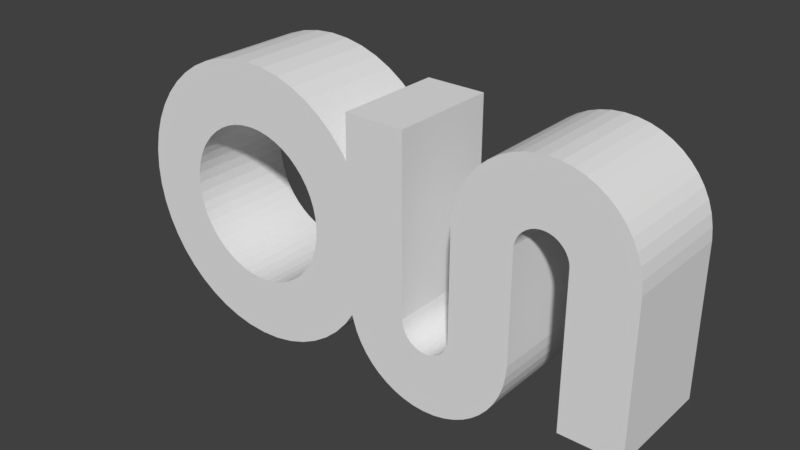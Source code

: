 # Source: logoAssystem3D.blend  (saved by Blender 2.79.0; exported with 4.5.12 LTS)
import bpy
from mathutils import Matrix  # noqa: F401  (used for matrix-valued properties, if any)

bpy.ops.wm.read_factory_settings(use_empty=True)
scene = bpy.context.scene
scene.name = 'Scene'

# ---- collections
col_collection_1 = bpy.data.collections.new('Collection 1'); scene.collection.children.link(col_collection_1)

# ---- world
world_world = bpy.data.worlds.new('World'); scene.world = world_world
world_world.color = (0.05088, 0.05088, 0.05088)
world_world.use_sun_shadow = False
world_world.sun_shadow_jitter_overblur = 0.0
world_world.cycles.sampling_method = 'MANUAL'

# ---- meshes
me_cubeziercircle = bpy.data.meshes.new('CUBezierCircle')
me_cubeziercircle.from_pydata([(-3.482, 0.01325, -0.7083), (-3.466, 0.2565, -0.7083), (-3.418, 0.4898, -0.7083), (-3.341, 0.711, -0.7083), (-3.237, 0.918, -0.7083), (-3.109, 1.109, -0.7083), (-2.957, 1.281, -0.7083), (-2.785, 1.432, -0.7083), (-2.594, 1.561, -0.7083), (-2.387, 1.665, -0.7083), (-2.166, 1.742, -0.7083), (-1.933, 1.79, -0.7083), (-1.689, 1.806, -0.7083), (-1.446, 1.79, -0.7083), (-1.213, 1.742, -0.7083), (-0.9917, 1.665, -0.7083), (-0.7847, 1.561, -0.7083), (-0.594, 1.432, -0.7083), (-0.4218, 1.281, -0.7083), (-0.2702, 1.109, -0.7083), (-0.1637, 0.9464, -0.7083), (-0.1983, -0.9747, -0.7083), (-0.2702, -1.082, -0.7083), (-0.4218, -1.254, -0.7083), (-0.594, -1.406, -0.7083), (-0.7847, -1.535, -0.7083), (-0.9917, -1.639, -0.7083), (-1.213, -1.716, -0.7083), (-1.446, -1.763, -0.7083), (-1.689, -1.78, -0.7083), (-1.933, -1.763, -0.7083), (-2.166, -1.716, -0.7083), (-2.387, -1.639, -0.7083), (-2.594, -1.535, -0.7083), (-2.785, -1.406, -0.7083), (-2.957, -1.254, -0.7083), (-3.109, -1.082, -0.7083), (-3.237, -0.8915, -0.7083), (-3.341, -0.6845, -0.7083), (-3.418, -0.4633, -0.7083), (-3.466, -0.23, -0.7083), (0.5829, 0.7189, -0.7083), (0.5811, 0.1358, -0.7083), (0.5811, -1.551, -0.7083), (-0.1942, -1.551, -0.7083), (-0.2001, -0.9947, -0.7083), (1.22, 0.7553, -0.7083), (1.212, 0.7965, -0.7083), (1.198, 0.8355, -0.7083), (1.18, 0.8721, -0.7083), (1.157, 0.9057, -0.7083), (1.13, 0.9361, -0.7083), (1.1, 0.9628, -0.7083), (1.066, 0.9856, -0.7083), (1.03, 1.004, -0.7083), (0.9905, 1.017, -0.7083), (0.9493, 1.026, -0.7083), (0.9064, 1.029, -0.7083), (0.8635, 1.026, -0.7083), (0.8223, 1.017, -0.7083), (0.7833, 1.004, -0.7083), (0.7468, 0.9856, -0.7083), (0.7131, 0.9629, -0.7083), (0.6827, 0.9361, -0.7083), (0.656, 0.9057, -0.7083), (0.6332, 0.8721, -0.7083), (0.6149, 0.8355, -0.7083), (0.6013, 0.7965, -0.7083), (2.0, 0.7231, -0.7083), (1.985, 0.8673, -0.7083), (1.956, 1.009, -0.7083), (1.909, 1.143, -0.7083), (1.846, 1.269, -0.7083), (1.768, 1.385, -0.7083), (1.676, 1.49, -0.7083), (1.571, 1.582, -0.7083), (1.456, 1.66, -0.7083), (1.33, 1.723, -0.7083), (1.195, 1.77, -0.7083), (1.054, 1.799, -0.7083), (0.9058, 1.809, -0.7083), (0.7581, 1.799, -0.7083), (0.6163, 1.77, -0.7083), (0.4819, 1.723, -0.7083), (0.3562, 1.66, -0.7083), (0.2403, 1.582, -0.7083), (0.1357, 1.49, -0.7083), (0.0436, 1.385, -0.7083), (-0.03466, 1.269, -0.7083), (-0.09779, 1.143, -0.7083), (1.227, -0.664, -0.7083), (1.243, -0.8117, -0.7083), (1.272, -0.9535, -0.7083), (1.318, -1.088, -0.7083), (1.382, -1.214, -0.7083), (1.46, -1.329, -0.7083), (1.552, -1.434, -0.7083), (1.657, -1.526, -0.7083), (1.772, -1.604, -0.7083), (1.898, -1.668, -0.7083), (2.033, -1.714, -0.7083), (2.174, -1.743, -0.7083), (2.322, -1.753, -0.7083), (2.47, -1.743, -0.7083), (2.612, -1.714, -0.7083), (2.746, -1.668, -0.7083), (2.872, -1.604, -0.7083), (2.988, -1.526, -0.7083), (3.092, -1.434, -0.7083), (3.184, -1.329, -0.7083), (3.262, -1.214, -0.7083), (3.326, -1.088, -0.7083), (3.372, -0.9535, -0.7083), (3.401, -0.8117, -0.7083), (3.416, -0.664, -0.7083), (2.0, -0.6978, -0.7083), (2.009, -0.74, -0.7083), (2.023, -0.78, -0.7083), (2.041, -0.8174, -0.7083), (2.065, -0.8519, -0.7083), (2.092, -0.883, -0.7083), (2.123, -0.9104, -0.7083), (2.158, -0.9337, -0.7083), (2.195, -0.9525, -0.7083), (2.235, -0.9664, -0.7083), (2.277, -0.975, -0.7083), (2.321, -0.9779, -0.7083), (2.365, -0.975, -0.7083), (2.407, -0.9664, -0.7083), (2.447, -0.9525, -0.7083), (2.485, -0.9337, -0.7083), (2.519, -0.9104, -0.7083), (2.55, -0.883, -0.7083), (2.578, -0.8519, -0.7083), (2.601, -0.8174, -0.7083), (2.62, -0.78, -0.7083), (2.634, -0.74, -0.7083), (2.642, -0.6978, -0.7083), (2.644, 1.253, -0.7083), (3.417, 1.253, -0.7083), (-0.768, -0.3759, -0.7083), (-0.826, -0.4914, -0.7083), (-0.8978, -0.5978, -0.7083), (-0.9824, -0.6938, -0.7083), (-1.078, -0.7783, -0.7083), (-1.185, -0.8502, -0.7083), (-1.3, -0.9081, -0.7083), (-1.424, -0.951, -0.7083), (-1.554, -0.9776, -0.7083), (-1.689, -0.9867, -0.7083), (-1.825, -0.9776, -0.7083), (-1.955, -0.951, -0.7083), (-2.079, -0.9081, -0.7083), (-2.194, -0.8502, -0.7083), (-2.396, -0.6938, -0.7083), (-2.3, -0.7783, -0.7083), (-2.481, -0.5978, -0.7083), (-2.611, -0.3759, -0.7083), (-2.553, -0.4914, -0.7083), (-0.6894, 0.01325, -0.7083), (-0.6986, 0.1489, -0.7083), (-0.6986, -0.1224, -0.7083), (-0.7252, -0.2525, -0.7083), (-0.7252, 0.279, -0.7083), (-0.768, 0.4024, -0.7083), (-0.826, 0.5179, -0.7083), (-0.8978, 0.6243, -0.7083), (-2.396, 0.7203, -0.7083), (-2.481, 0.6243, -0.7083), (-2.553, 0.5179, -0.7083), (-2.611, 0.4024, -0.7083), (-2.654, 0.279, -0.7083), (-2.68, -0.1224, -0.7083), (-2.654, -0.2525, -0.7083), (-2.68, 0.1489, -0.7083), (-2.689, 0.01325, -0.7083), (-0.9824, 0.7203, -0.7083), (-1.185, 0.8767, -0.7083), (-1.078, 0.8048, -0.7083), (-2.194, 0.8767, -0.7083), (-2.3, 0.8048, -0.7083), (-2.079, 0.9346, -0.7083), (-1.3, 0.9346, -0.7083), (-1.424, 0.9775, -0.7083), (-1.955, 0.9775, -0.7083), (-1.554, 1.004, -0.7083), (-1.825, 1.004, -0.7083), (-1.689, 1.013, -0.7083), (-3.482, 0.01325, 0.7045), (-3.466, 0.2565, 0.7045), (-3.418, 0.4898, 0.7045), (-3.341, 0.711, 0.7045), (-3.237, 0.918, 0.7045), (-3.109, 1.109, 0.7045), (-2.957, 1.281, 0.7045), (-2.785, 1.432, 0.7045), (-2.594, 1.561, 0.7045), (-2.387, 1.665, 0.7045), (-2.166, 1.742, 0.7045), (-1.933, 1.79, 0.7045), (-1.689, 1.806, 0.7045), (-1.446, 1.79, 0.7045), (-1.213, 1.742, 0.7045), (-0.9917, 1.665, 0.7045), (-0.7847, 1.561, 0.7045), (-0.594, 1.432, 0.7045), (-0.4218, 1.281, 0.7045), (-0.2702, 1.109, 0.7045), (-0.1637, 0.9464, 0.7045), (-0.1983, -0.9747, 0.7045), (-0.2702, -1.082, 0.7045), (-0.4218, -1.254, 0.7045), (-0.594, -1.406, 0.7045), (-0.7847, -1.535, 0.7045), (-0.9917, -1.639, 0.7045), (-1.213, -1.716, 0.7045), (-1.446, -1.763, 0.7045), (-1.689, -1.78, 0.7045), (-1.933, -1.763, 0.7045), (-2.166, -1.716, 0.7045), (-2.387, -1.639, 0.7045), (-2.594, -1.535, 0.7045), (-2.785, -1.406, 0.7045), (-2.957, -1.254, 0.7045), (-3.109, -1.082, 0.7045), (-3.237, -0.8915, 0.7045), (-3.341, -0.6845, 0.7045), (-3.418, -0.4633, 0.7045), (-3.466, -0.23, 0.7045), (0.5829, 0.7189, 0.7045), (0.5811, 0.6814, 0.7045), (0.5811, 0.1358, 0.7045), (0.5811, -1.551, 0.7045), (-0.1942, -1.551, 0.7045), (-0.2001, -0.9947, 0.7045), (1.22, 0.7553, 0.7045), (1.212, 0.7965, 0.7045), (1.198, 0.8355, 0.7045), (1.18, 0.8721, 0.7045), (1.157, 0.9057, 0.7045), (1.13, 0.9361, 0.7045), (1.1, 0.9628, 0.7045), (1.066, 0.9856, 0.7045), (1.03, 1.004, 0.7045), (0.9905, 1.017, 0.7045), (0.9493, 1.026, 0.7045), (0.9064, 1.029, 0.7045), (0.8635, 1.026, 0.7045), (0.8223, 1.017, 0.7045), (0.7833, 1.004, 0.7045), (0.7468, 0.9856, 0.7045), (0.7131, 0.9629, 0.7045), (0.6827, 0.9361, 0.7045), (0.656, 0.9057, 0.7045), (0.6332, 0.8721, 0.7045), (0.6149, 0.8355, 0.7045), (0.6013, 0.7965, 0.7045), (2.0, 0.7231, 0.7045), (1.985, 0.8673, 0.7045), (1.956, 1.009, 0.7045), (1.909, 1.143, 0.7045), (1.846, 1.269, 0.7045), (1.768, 1.385, 0.7045), (1.676, 1.49, 0.7045), (1.571, 1.582, 0.7045), (1.456, 1.66, 0.7045), (1.33, 1.723, 0.7045), (1.195, 1.77, 0.7045), (1.054, 1.799, 0.7045), (0.9058, 1.809, 0.7045), (0.7581, 1.799, 0.7045), (0.6163, 1.77, 0.7045), (0.4819, 1.723, 0.7045), (0.3562, 1.66, 0.7045), (0.2403, 1.582, 0.7045), (0.1357, 1.49, 0.7045), (0.0436, 1.385, 0.7045), (-0.03466, 1.269, 0.7045), (-0.09779, 1.143, 0.7045), (1.227, -0.664, 0.7045), (1.243, -0.8117, 0.7045), (1.272, -0.9535, 0.7045), (1.318, -1.088, 0.7045), (1.382, -1.214, 0.7045), (1.46, -1.329, 0.7045), (1.552, -1.434, 0.7045), (1.657, -1.526, 0.7045), (1.772, -1.604, 0.7045), (1.898, -1.668, 0.7045), (2.033, -1.714, 0.7045), (2.174, -1.743, 0.7045), (2.322, -1.753, 0.7045), (2.47, -1.743, 0.7045), (2.612, -1.714, 0.7045), (2.746, -1.668, 0.7045), (2.872, -1.604, 0.7045), (2.988, -1.526, 0.7045), (3.092, -1.434, 0.7045), (3.184, -1.329, 0.7045), (3.262, -1.214, 0.7045), (3.326, -1.088, 0.7045), (3.372, -0.9535, 0.7045), (3.401, -0.8117, 0.7045), (3.416, -0.664, 0.7045), (2.0, -0.6978, 0.7045), (2.009, -0.74, 0.7045), (2.023, -0.78, 0.7045), (2.041, -0.8174, 0.7045), (2.065, -0.8519, 0.7045), (2.092, -0.883, 0.7045), (2.123, -0.9104, 0.7045), (2.158, -0.9337, 0.7045), (2.195, -0.9525, 0.7045), (2.235, -0.9664, 0.7045), (2.277, -0.975, 0.7045), (2.321, -0.9779, 0.7045), (2.365, -0.975, 0.7045), (2.407, -0.9664, 0.7045), (2.447, -0.9525, 0.7045), (2.485, -0.9337, 0.7045), (2.519, -0.9104, 0.7045), (2.55, -0.883, 0.7045), (2.578, -0.8519, 0.7045), (2.601, -0.8174, 0.7045), (2.62, -0.78, 0.7045), (2.634, -0.74, 0.7045), (2.642, -0.6978, 0.7045), (2.644, 1.253, 0.7045), (3.417, 1.253, 0.7045), (-0.768, -0.3759, 0.7045), (-0.826, -0.4914, 0.7045), (-0.8978, -0.5978, 0.7045), (-0.9824, -0.6938, 0.7045), (-1.078, -0.7783, 0.7045), (-1.185, -0.8502, 0.7045), (-1.3, -0.9081, 0.7045), (-1.424, -0.951, 0.7045), (-1.554, -0.9776, 0.7045), (-1.689, -0.9867, 0.7045), (-1.825, -0.9776, 0.7045), (-1.955, -0.951, 0.7045), (-2.079, -0.9081, 0.7045), (-2.194, -0.8502, 0.7045), (-2.396, -0.6938, 0.7045), (-2.3, -0.7783, 0.7045), (-2.481, -0.5978, 0.7045), (-2.611, -0.3759, 0.7045), (-2.553, -0.4914, 0.7045), (-0.6894, 0.01325, 0.7045), (-0.6986, 0.1489, 0.7045), (-0.6986, -0.1224, 0.7045), (-0.7252, -0.2525, 0.7045), (-0.7252, 0.279, 0.7045), (-0.768, 0.4024, 0.7045), (-0.826, 0.5179, 0.7045), (-0.8978, 0.6243, 0.7045), (-2.396, 0.7203, 0.7045), (-2.481, 0.6243, 0.7045), (-2.553, 0.5179, 0.7045), (-2.611, 0.4024, 0.7045), (-2.654, 0.279, 0.7045), (-2.68, -0.1224, 0.7045), (-2.654, -0.2525, 0.7045), (-2.68, 0.1489, 0.7045), (-2.689, 0.01325, 0.7045), (-0.9824, 0.7203, 0.7045), (-1.185, 0.8767, 0.7045), (-1.078, 0.8048, 0.7045), (-2.194, 0.8767, 0.7045), (-2.3, 0.8048, 0.7045), (-2.079, 0.9346, 0.7045), (-1.3, 0.9346, 0.7045), (-1.424, 0.9775, 0.7045), (-1.955, 0.9775, 0.7045), (-1.554, 1.004, 0.7045), (-1.825, 1.004, 0.7045), (-1.689, 1.013, 0.7045)], [], [(0, 175, 172, 173, 157, 158, 156, 154, 155, 153, 152, 151, 150, 149, 148, 147, 146, 145, 144, 143, 142, 141, 140, 162, 161, 159, 42, 43, 44, 45, 21, 22, 23, 24, 25, 26, 27, 28, 29, 30, 31, 32, 33, 34, 35, 36, 37, 38, 39, 40), (42, 159, 160, 163, 164, 165, 166, 176, 178, 177, 182, 183, 185, 187, 186, 184, 181, 179, 180, 167, 168, 169, 170, 171, 174, 175, 0, 1, 2, 3, 4, 5, 6, 7, 8, 9, 10, 11, 12, 13, 14, 15, 16, 17, 18, 19, 20, 89, 88, 87, 86, 85, 84, 83, 82, 81, 80, 79, 78, 77, 76, 75, 74, 73, 72, 71, 70, 69, 68, 115, 116, 117, 118, 119, 120, 121, 122, 123, 124, 125, 126, 127, 128, 129, 130, 131, 132, 133, 134, 135, 136, 137, 138, 139, 114, 113, 112, 111, 110, 109, 108, 107, 106, 105, 104, 103, 102, 101, 100, 99, 98, 97, 96, 95, 94, 93, 92, 91, 90, 46, 47, 48, 49, 50, 51, 52, 53, 54, 55, 56, 57, 58, 59, 60, 61, 62, 63, 64, 65, 66, 67, 41), (188, 228, 227, 226, 225, 224, 223, 222, 221, 220, 219, 218, 217, 216, 215, 214, 213, 212, 211, 210, 209, 234, 233, 232, 231, 348, 350, 351, 329, 330, 331, 332, 333, 334, 335, 336, 337, 338, 339, 340, 341, 342, 344, 343, 345, 347, 346, 362, 361, 364), (231, 230, 229, 256, 255, 254, 253, 252, 251, 250, 249, 248, 247, 246, 245, 244, 243, 242, 241, 240, 239, 238, 237, 236, 235, 279, 280, 281, 282, 283, 284, 285, 286, 287, 288, 289, 290, 291, 292, 293, 294, 295, 296, 297, 298, 299, 300, 301, 302, 303, 328, 327, 326, 325, 324, 323, 322, 321, 320, 319, 318, 317, 316, 315, 314, 313, 312, 311, 310, 309, 308, 307, 306, 305, 304, 257, 258, 259, 260, 261, 262, 263, 264, 265, 266, 267, 268, 269, 270, 271, 272, 273, 274, 275, 276, 277, 278, 208, 207, 206, 205, 204, 203, 202, 201, 200, 199, 198, 197, 196, 195, 194, 193, 192, 191, 190, 189, 188, 364, 363, 360, 359, 358, 357, 356, 369, 368, 370, 373, 375, 376, 374, 372, 371, 366, 367, 365, 355, 354, 353, 352, 349, 348), (161, 350, 348, 159), (93, 282, 281, 92), (162, 351, 350, 161), (21, 209, 210, 22), (94, 283, 282, 93), (163, 352, 353, 164), (22, 210, 211, 23), (95, 284, 283, 94), (160, 349, 352, 163), (23, 211, 212, 24), (96, 285, 284, 95), (140, 329, 351, 162), (24, 212, 213, 25), (97, 286, 285, 96), (164, 353, 354, 165), (25, 213, 214, 26), (98, 287, 286, 97), (165, 354, 355, 166), (26, 214, 215, 27), (99, 288, 287, 98), (167, 356, 357, 168), (27, 215, 216, 28), (100, 289, 288, 99), (168, 357, 358, 169), (28, 216, 217, 29), (101, 290, 289, 100), (169, 358, 359, 170), (29, 217, 218, 30), (102, 291, 290, 101), (173, 362, 346, 157), (30, 218, 219, 31), (103, 292, 291, 102), (170, 359, 360, 171), (31, 219, 220, 32), (104, 293, 292, 103), (172, 361, 362, 173), (32, 220, 221, 33), (105, 294, 293, 104), (171, 360, 363, 174), (33, 221, 222, 34), (106, 295, 294, 105), (174, 363, 364, 175), (34, 222, 223, 35), (107, 296, 295, 106), (175, 364, 361, 172), (35, 223, 224, 36), (108, 297, 296, 107), (166, 355, 365, 176), (36, 224, 225, 37), (109, 298, 297, 108), (178, 367, 366, 177), (37, 225, 226, 38), (110, 299, 298, 109), (176, 365, 367, 178), (38, 226, 227, 39), (111, 300, 299, 110), (179, 368, 369, 180), (39, 227, 228, 40), (112, 301, 300, 111), (180, 369, 356, 167), (40, 228, 188, 0), (113, 302, 301, 112), (181, 370, 368, 179), (235, 46, 90, 279), (114, 303, 302, 113), (177, 366, 371, 182), (328, 303, 114, 139), (182, 371, 372, 183), (115, 304, 305, 116), (186, 375, 373, 184), (116, 305, 306, 117), (184, 373, 370, 181), (117, 306, 307, 118), (183, 372, 374, 185), (118, 307, 308, 119), (185, 374, 376, 187), (119, 308, 309, 120), (187, 376, 375, 186), (120, 309, 310, 121), (121, 310, 311, 122), (122, 311, 312, 123), (123, 312, 313, 124), (124, 313, 314, 125), (125, 314, 315, 126), (126, 315, 316, 127), (127, 316, 317, 128), (128, 317, 318, 129), (129, 318, 319, 130), (130, 319, 320, 131), (131, 320, 321, 132), (132, 321, 322, 133), (133, 322, 323, 134), (43, 232, 233, 44), (134, 323, 324, 135), (135, 324, 325, 136), (136, 325, 326, 137), (230, 231, 232, 43, 42, 41, 229), (20, 208, 278, 89), (328, 139, 138, 327), (46, 235, 236, 47), (47, 236, 237, 48), (48, 237, 238, 49), (49, 238, 239, 50), (50, 239, 240, 51), (51, 240, 241, 52), (52, 241, 242, 53), (53, 242, 243, 54), (54, 243, 244, 55), (55, 244, 245, 56), (56, 245, 246, 57), (57, 246, 247, 58), (58, 247, 248, 59), (59, 248, 249, 60), (60, 249, 250, 61), (257, 304, 115, 68), (61, 250, 251, 62), (62, 251, 252, 63), (63, 252, 253, 64), (64, 253, 254, 65), (65, 254, 255, 66), (66, 255, 256, 67), (69, 258, 257, 68), (70, 259, 258, 69), (71, 260, 259, 70), (72, 261, 260, 71), (73, 262, 261, 72), (0, 188, 189, 1), (327, 138, 137, 326), (74, 263, 262, 73), (141, 330, 329, 140), (1, 189, 190, 2), (75, 264, 263, 74), (142, 331, 330, 141), (2, 190, 191, 3), (76, 265, 264, 75), (143, 332, 331, 142), (3, 191, 192, 4), (77, 266, 265, 76), (144, 333, 332, 143), (4, 192, 193, 5), (78, 267, 266, 77), (145, 334, 333, 144), (5, 193, 194, 6), (79, 268, 267, 78), (146, 335, 334, 145), (6, 194, 195, 7), (80, 269, 268, 79), (147, 336, 335, 146), (7, 195, 196, 8), (81, 270, 269, 80), (148, 337, 336, 147), (8, 196, 197, 9), (82, 271, 270, 81), (149, 338, 337, 148), (9, 197, 198, 10), (233, 234, 45, 44), (83, 272, 271, 82), (150, 339, 338, 149), (10, 198, 199, 11), (84, 273, 272, 83), (151, 340, 339, 150), (11, 199, 200, 12), (85, 274, 273, 84), (152, 341, 340, 151), (12, 200, 201, 13), (86, 275, 274, 85), (153, 342, 341, 152), (13, 201, 202, 14), (87, 276, 275, 86), (154, 343, 344, 155), (14, 202, 203, 15), (88, 277, 276, 87), (155, 344, 342, 153), (15, 203, 204, 16), (89, 278, 277, 88), (158, 347, 345, 156), (16, 204, 205, 17), (156, 345, 343, 154), (17, 205, 206, 18), (67, 256, 229, 41), (157, 346, 347, 158), (18, 206, 207, 19), (91, 280, 279, 90), (159, 348, 349, 160), (19, 207, 208, 20), (92, 281, 280, 91), (45, 234, 209, 21)])
me_cubeziercircle.use_remesh_preserve_volume = False
me_cubeziercircle.use_remesh_preserve_attributes = False
me_cubeziercircle.use_mirror_vertex_groups = False
me_cubeziercircle.update()

# ---- objects
ob_logoassystem3d = bpy.data.objects.new('LogoAssystem3D', me_cubeziercircle)

# ---- transforms, parenting, visibility, modifiers, constraints
ob_logoassystem3d.location = (0.02808, 0.7083, 0.7401)
ob_logoassystem3d.rotation_euler = (-1.571, -0.0, 0.0)
ob_logoassystem3d.lineart.crease_threshold = 0.0

# ---- collection membership
col_collection_1.objects.link(ob_logoassystem3d)

# ---- scene / render settings (as saved in the file)
scene.frame_start = 1; scene.frame_end = 250; scene.frame_set(1)
scene.render.engine = 'BLENDER_EEVEE_NEXT'
scene.render.resolution_percentage = 50
scene.render.dither_intensity = 0.0
scene.cycles.use_denoising = False
scene.cycles.samples = 128
scene.cycles.sampling_pattern = 'TABULATED_SOBOL'
scene.cycles.use_adaptive_sampling = False
scene.cycles.use_light_tree = False
scene.cycles.blur_glossy = 0.0
scene.cycles.sample_clamp_indirect = 0.0
scene.view_settings.view_transform = 'Standard'
bpy.context.view_layer.update()

# ---- added for rendering (the .blend has no active camera and no usable light): camera, sun
cam_auto = bpy.data.cameras.new('AutoCamera')
cam_auto.lens = 50.0
cam_auto.sensor_width = 36.0
cam_auto.clip_end = 1000.0
ob_auto_camera = bpy.data.objects.new('AutoCamera', cam_auto)
scene.collection.objects.link(ob_auto_camera)
ob_auto_camera.location = (7.3078, -8.06868, 6.57555)
ob_auto_camera.rotation_euler = (1.09748, -7.21219e-08, 0.694738)
scene.camera = ob_auto_camera
light_auto_sun = bpy.data.lights.new('AutoSun', 'SUN')
light_auto_sun.energy = 3.0
light_auto_sun.angle = 0.0523599
ob_auto_sun = bpy.data.objects.new('AutoSun', light_auto_sun)
scene.collection.objects.link(ob_auto_sun)
ob_auto_sun.rotation_euler = (0.872665, 0.174533, 0.523599)
bpy.context.view_layer.update()

